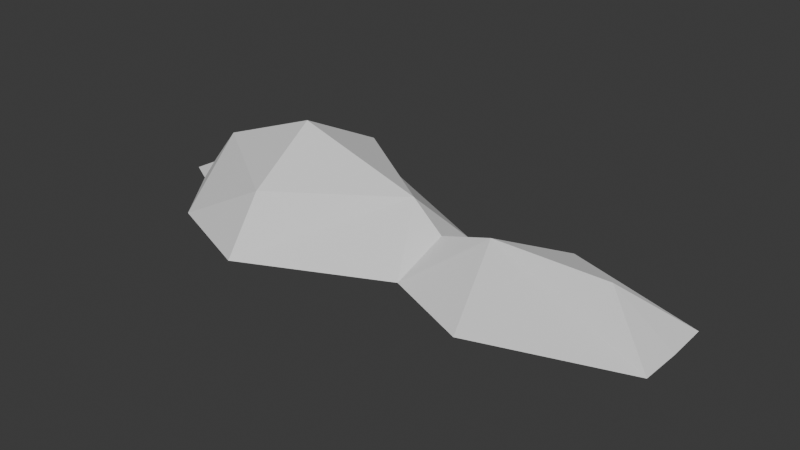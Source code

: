 # Source: spider.blend  (saved by Blender 4.1.24; exported with 4.5.12 LTS)
import bpy
from mathutils import Matrix  # noqa: F401  (used for matrix-valued properties, if any)

bpy.ops.wm.read_factory_settings(use_empty=True)
scene = bpy.context.scene
scene.name = 'Scene'

# ---- collections
col_collection = bpy.data.collections.new('Collection'); scene.collection.children.link(col_collection)

# ---- world
world_world = bpy.data.worlds.new('World'); scene.world = world_world
world_world.use_nodes = True; world_world.node_tree.nodes.clear()
_N = world_world.node_tree.nodes; _L = world_world.node_tree.links
n0 = _N.new('ShaderNodeOutputWorld'); n0.name = 'World Output'; n0.location = (300, 300)
n1 = _N.new('ShaderNodeBackground'); n1.name = 'Background'; n1.location = (10, 300)
n1.inputs[0].default_value = (0.05088, 0.05088, 0.05088, 1.0)
_L.new(n1.outputs[0], n0.inputs[0])
n0.is_active_output = True
world_world.color = (0.05088, 0.05088, 0.05088)
world_world.use_sun_shadow = False
world_world.sun_shadow_jitter_overblur = 0.0

# ---- meshes
me_plane = bpy.data.meshes.new('Plane')
me_plane.from_pydata([(-1.254, 0.0, 0.0), (1.992, 0.0, 0.0), (-1.194, 0.7091, 0.0), (0.007893, 1.216, 0.0), (1.977, 0.5748, 0.0), (-1.106, 0.0, 0.3598), (-4.474, 1.068, 0.0), (-3.107, 1.607, 0.0), (-0.3946, 0.0, 0.571), (1.196, 0.0, 0.571), (0.3692, 0.0, 0.571), (-5.487, 0.0, 0.0), (-5.15, 0.1825, 0.0), (0.3692, 0.0, -0.5752), (-1.528, 0.0, 0.7391), (-3.271, 0.0, -0.6909), (-4.689, 0.0, 0.7391), (-3.107, 1.083, 0.7391), (-3.271, 0.0, 1.282), (-5.487, 0.0, 0.0), (-5.062, 0.0, -0.05754), (-5.15, 0.1824, 0.0), (-5.141, 0.0, 0.1821)], [(0, 5), (8, 0), (0, 14), (22, 19)], [(12, 6, 16), (3, 2, 8), (3, 4, 9, 10, 8), (2, 3, 13), (1, 4, 9), (2, 0, 13), (4, 3, 13), (4, 1, 13), (22, 21, 12, 16), (14, 18, 17), (7, 2, 14, 17), (6, 7, 17, 16), (18, 16, 17), (2, 7, 15, 0), (7, 6, 15), (12, 21, 20, 19, 11), (12, 11, 22), (6, 12, 21, 20, 15), (5, 8, 2), (14, 2, 5)])
_uv = me_plane.uv_layers.new(name='UVMap')
_uv.uv.foreach_set('vector', [0.0, 0.0, 0.0, 0.0, 0.0, 0.0, 0.0, 0.0, 0.0, 0.0, 0.0, 0.0, 0.0, 0.0, 0.0, 0.0, 0.0, 0.0, 0.0, 0.0, 0.0, 0.0, 0.0, 0.0, 0.0, 0.0, 0.0, 0.0, 0.0, 0.0, 0.0, 0.0, 0.0, 0.0, 0.0, 0.0, 0.0, 0.0, 0.0, 0.0, 0.0, 0.0, 0.0, 0.0, 0.0, 0.0, 0.0, 0.0, 0.0, 0.0, 0.0, 0.0, 0.0, 0.0, 0.0, 0.0, 0.0, 0.0, 0.0, 0.0, 0.0, 0.0, 0.0, 0.0, 0.0, 0.0, 0.0, 0.0, 0.0, 0.0, 0.0, 0.0, 0.0, 0.0, 0.0, 0.0, 0.0, 0.0, 0.0, 0.0, 0.0, 0.0, 0.0, 0.0, 0.0, 0.0, 0.0, 0.0, 0.0, 0.0, 0.0, 0.0, 0.0, 0.0, 0.0, 0.0, 0.0, 0.0, 0.0, 0.0, 0.0, 0.0, 0.0, 0.0, 0.0, 0.0, 0.0, 0.0, 0.0, 0.0, 0.0, 0.0, 0.0, 0.0, 0.0, 0.0, 0.0, 0.0, 0.0, 0.0, 0.0, 0.0, 0.0, 0.0, 0.0, 0.0, 0.0, 0.0, 0.0, 0.0, 0.0, 0.0, 0.0, 0.0, 0.0, 0.0, 0.0, 0.0, 0.0, 0.0])
me_plane.update()

# ---- objects
ob_empty = bpy.data.objects.new('Empty', None)
ob_plane = bpy.data.objects.new('Plane', me_plane)

# ---- transforms, parenting, visibility, modifiers, constraints
ob_empty.location = (-0.08933, -0.1595, -1.372)
ob_empty.rotation_euler = (0.0, -0.0, -0.09226)
ob_empty.empty_display_type = 'IMAGE'
ob_empty.empty_display_size = 5.0
ob_empty.use_empty_image_alpha = True
ob_empty.color = (1.0, 1.0, 1.0, 0.5)
ob_plane.location = (0.0, 0.0, 0.0)
ob_plane.scale = (0.2455, 0.2455, 0.2455)
_m = ob_plane.modifiers.new('Mirror', 'MIRROR')
_m.use_axis = (False, True, False)

# ---- collection membership
col_collection.objects.link(ob_empty)
col_collection.objects.link(ob_plane)

# ---- scene / render settings (as saved in the file)
scene.frame_start = 1; scene.frame_end = 250; scene.frame_set(1)
scene.render.engine = 'BLENDER_EEVEE_NEXT'
scene.cycles.sampling_pattern = 'TABULATED_SOBOL'
scene.eevee.ray_tracing_options.trace_max_roughness = 0.0
bpy.context.view_layer.update()

# ---- added for rendering (the .blend has no active camera and no usable light): camera, sun
cam_auto = bpy.data.cameras.new('AutoCamera')
cam_auto.lens = 50.0
cam_auto.sensor_width = 36.0
cam_auto.clip_end = 1000.0
ob_auto_camera = bpy.data.objects.new('AutoCamera', cam_auto)
scene.collection.objects.link(ob_auto_camera)
ob_auto_camera.location = (1.47379, -2.28348, 1.59486)
ob_auto_camera.rotation_euler = (1.09748, -7.21219e-08, 0.694738)
scene.camera = ob_auto_camera
light_auto_sun = bpy.data.lights.new('AutoSun', 'SUN')
light_auto_sun.energy = 3.0
light_auto_sun.angle = 0.0523599
ob_auto_sun = bpy.data.objects.new('AutoSun', light_auto_sun)
scene.collection.objects.link(ob_auto_sun)
ob_auto_sun.rotation_euler = (0.872665, 0.174533, 0.523599)
bpy.context.view_layer.update()
